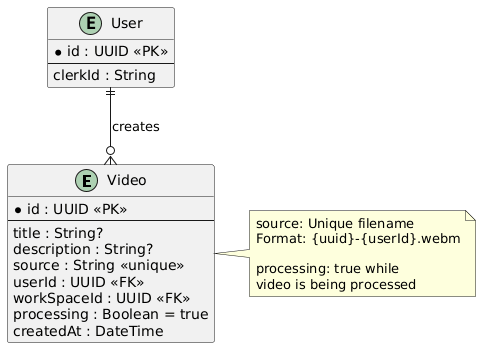

The diagram above was rendered by PlantUML. Its source (embedded in the PNG):
@startuml
entity "Video" as video {
  * id : UUID <<PK>>
  --
  title : String?
  description : String?
  source : String <<unique>>
  userId : UUID <<FK>>
  workSpaceId : UUID <<FK>>
  processing : Boolean = true
  createdAt : DateTime
}

entity "User" as user {
  * id : UUID <<PK>>
  --
  clerkId : String
}

note right of video
  source: Unique filename
  Format: {uuid}-{userId}.webm
  
  processing: true while
  video is being processed
end note

user ||--o{ video : "creates"
@enduml